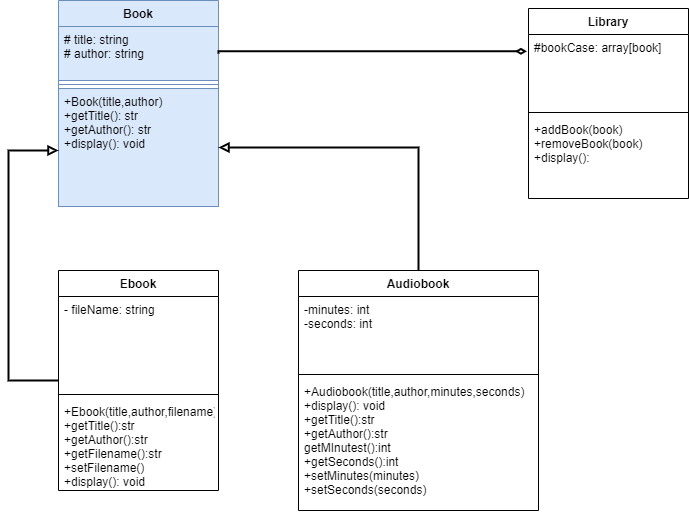

The diagram above was exported from draw.io. Its source (the exported page's mxGraphModel, read from the mxfile embedded in the PNG):
<mxGraphModel dx="998" dy="548" grid="1" gridSize="10" guides="1" tooltips="1" connect="1" arrows="1" fold="1" page="1" pageScale="1" pageWidth="827" pageHeight="1169" math="0" shadow="0">
  <root>
    <mxCell id="0" />
    <mxCell id="1" parent="0" />
    <mxCell id="9mzY20ZE5WF3fU-nME2A-1" value="Book" style="swimlane;fontStyle=1;align=center;verticalAlign=top;childLayout=stackLayout;horizontal=1;startSize=26;horizontalStack=0;resizeParent=1;resizeParentMax=0;resizeLast=0;collapsible=1;marginBottom=0;fillColor=#dae8fc;strokeColor=#6c8ebf;" vertex="1" parent="1">
      <mxGeometry x="170" y="60" width="160" height="206" as="geometry" />
    </mxCell>
    <mxCell id="9mzY20ZE5WF3fU-nME2A-2" value="# title: string&#10;# author: string &#10;" style="text;strokeColor=#6c8ebf;fillColor=#dae8fc;align=left;verticalAlign=top;spacingLeft=4;spacingRight=4;overflow=hidden;rotatable=0;points=[[0,0.5],[1,0.5]];portConstraint=eastwest;" vertex="1" parent="9mzY20ZE5WF3fU-nME2A-1">
      <mxGeometry y="26" width="160" height="54" as="geometry" />
    </mxCell>
    <mxCell id="9mzY20ZE5WF3fU-nME2A-3" value="" style="line;strokeWidth=1;fillColor=none;align=left;verticalAlign=middle;spacingTop=-1;spacingLeft=3;spacingRight=3;rotatable=0;labelPosition=right;points=[];portConstraint=eastwest;strokeColor=inherit;" vertex="1" parent="9mzY20ZE5WF3fU-nME2A-1">
      <mxGeometry y="80" width="160" height="8" as="geometry" />
    </mxCell>
    <mxCell id="9mzY20ZE5WF3fU-nME2A-4" value="+Book(title,author)&#10;+getTitle(): str&#10;+getAuthor(): str&#10;+display(): void" style="text;strokeColor=#6c8ebf;fillColor=#dae8fc;align=left;verticalAlign=top;spacingLeft=4;spacingRight=4;overflow=hidden;rotatable=0;points=[[0,0.5],[1,0.5]];portConstraint=eastwest;" vertex="1" parent="9mzY20ZE5WF3fU-nME2A-1">
      <mxGeometry y="88" width="160" height="118" as="geometry" />
    </mxCell>
    <mxCell id="9mzY20ZE5WF3fU-nME2A-17" style="edgeStyle=orthogonalEdgeStyle;rounded=0;orthogonalLoop=1;jettySize=auto;html=1;endArrow=block;endFill=0;strokeWidth=2;" edge="1" parent="1" source="9mzY20ZE5WF3fU-nME2A-5" target="9mzY20ZE5WF3fU-nME2A-4">
      <mxGeometry relative="1" as="geometry">
        <Array as="points">
          <mxPoint x="120" y="440" />
          <mxPoint x="120" y="210" />
        </Array>
      </mxGeometry>
    </mxCell>
    <mxCell id="9mzY20ZE5WF3fU-nME2A-5" value="Ebook" style="swimlane;fontStyle=1;align=center;verticalAlign=top;childLayout=stackLayout;horizontal=1;startSize=26;horizontalStack=0;resizeParent=1;resizeParentMax=0;resizeLast=0;collapsible=1;marginBottom=0;" vertex="1" parent="1">
      <mxGeometry x="170" y="330" width="160" height="220" as="geometry" />
    </mxCell>
    <mxCell id="9mzY20ZE5WF3fU-nME2A-6" value="- fileName: string " style="text;strokeColor=none;fillColor=none;align=left;verticalAlign=top;spacingLeft=4;spacingRight=4;overflow=hidden;rotatable=0;points=[[0,0.5],[1,0.5]];portConstraint=eastwest;" vertex="1" parent="9mzY20ZE5WF3fU-nME2A-5">
      <mxGeometry y="26" width="160" height="94" as="geometry" />
    </mxCell>
    <mxCell id="9mzY20ZE5WF3fU-nME2A-7" value="" style="line;strokeWidth=1;fillColor=none;align=left;verticalAlign=middle;spacingTop=-1;spacingLeft=3;spacingRight=3;rotatable=0;labelPosition=right;points=[];portConstraint=eastwest;strokeColor=inherit;" vertex="1" parent="9mzY20ZE5WF3fU-nME2A-5">
      <mxGeometry y="120" width="160" height="8" as="geometry" />
    </mxCell>
    <mxCell id="9mzY20ZE5WF3fU-nME2A-8" value="+Ebook(title,author,filename):&#10;+getTitle():str&#10;+getAuthor():str&#10;+getFilename():str&#10;+setFilename()&#10;+display(): void" style="text;strokeColor=none;fillColor=none;align=left;verticalAlign=top;spacingLeft=4;spacingRight=4;overflow=hidden;rotatable=0;points=[[0,0.5],[1,0.5]];portConstraint=eastwest;" vertex="1" parent="9mzY20ZE5WF3fU-nME2A-5">
      <mxGeometry y="128" width="160" height="92" as="geometry" />
    </mxCell>
    <mxCell id="9mzY20ZE5WF3fU-nME2A-18" style="edgeStyle=orthogonalEdgeStyle;rounded=0;orthogonalLoop=1;jettySize=auto;html=1;entryX=1;entryY=0.5;entryDx=0;entryDy=0;endArrow=block;endFill=0;strokeWidth=2;" edge="1" parent="1" source="9mzY20ZE5WF3fU-nME2A-9" target="9mzY20ZE5WF3fU-nME2A-4">
      <mxGeometry relative="1" as="geometry">
        <Array as="points">
          <mxPoint x="530" y="207" />
        </Array>
      </mxGeometry>
    </mxCell>
    <mxCell id="9mzY20ZE5WF3fU-nME2A-9" value="Audiobook" style="swimlane;fontStyle=1;align=center;verticalAlign=top;childLayout=stackLayout;horizontal=1;startSize=26;horizontalStack=0;resizeParent=1;resizeParentMax=0;resizeLast=0;collapsible=1;marginBottom=0;" vertex="1" parent="1">
      <mxGeometry x="410" y="330" width="240" height="240" as="geometry" />
    </mxCell>
    <mxCell id="9mzY20ZE5WF3fU-nME2A-10" value="-minutes: int&#10;-seconds: int" style="text;strokeColor=none;fillColor=none;align=left;verticalAlign=top;spacingLeft=4;spacingRight=4;overflow=hidden;rotatable=0;points=[[0,0.5],[1,0.5]];portConstraint=eastwest;" vertex="1" parent="9mzY20ZE5WF3fU-nME2A-9">
      <mxGeometry y="26" width="240" height="74" as="geometry" />
    </mxCell>
    <mxCell id="9mzY20ZE5WF3fU-nME2A-11" value="" style="line;strokeWidth=1;fillColor=none;align=left;verticalAlign=middle;spacingTop=-1;spacingLeft=3;spacingRight=3;rotatable=0;labelPosition=right;points=[];portConstraint=eastwest;strokeColor=inherit;" vertex="1" parent="9mzY20ZE5WF3fU-nME2A-9">
      <mxGeometry y="100" width="240" height="8" as="geometry" />
    </mxCell>
    <mxCell id="9mzY20ZE5WF3fU-nME2A-12" value="+Audiobook(title,author,minutes,seconds)&#10;+display(): void&#10;+getTitle():str&#10;+getAuthor():str&#10;getMInutest():int&#10;+getSeconds():int&#10;+setMinutes(minutes)&#10;+setSeconds(seconds)" style="text;strokeColor=none;fillColor=none;align=left;verticalAlign=top;spacingLeft=4;spacingRight=4;overflow=hidden;rotatable=0;points=[[0,0.5],[1,0.5]];portConstraint=eastwest;" vertex="1" parent="9mzY20ZE5WF3fU-nME2A-9">
      <mxGeometry y="108" width="240" height="132" as="geometry" />
    </mxCell>
    <mxCell id="9mzY20ZE5WF3fU-nME2A-13" value="Library" style="swimlane;fontStyle=1;align=center;verticalAlign=top;childLayout=stackLayout;horizontal=1;startSize=26;horizontalStack=0;resizeParent=1;resizeParentMax=0;resizeLast=0;collapsible=1;marginBottom=0;" vertex="1" parent="1">
      <mxGeometry x="640" y="68" width="160" height="190" as="geometry" />
    </mxCell>
    <mxCell id="9mzY20ZE5WF3fU-nME2A-14" value="#bookCase: array[book]" style="text;strokeColor=none;fillColor=none;align=left;verticalAlign=top;spacingLeft=4;spacingRight=4;overflow=hidden;rotatable=0;points=[[0,0.5],[1,0.5]];portConstraint=eastwest;" vertex="1" parent="9mzY20ZE5WF3fU-nME2A-13">
      <mxGeometry y="26" width="160" height="74" as="geometry" />
    </mxCell>
    <mxCell id="9mzY20ZE5WF3fU-nME2A-15" value="" style="line;strokeWidth=1;fillColor=none;align=left;verticalAlign=middle;spacingTop=-1;spacingLeft=3;spacingRight=3;rotatable=0;labelPosition=right;points=[];portConstraint=eastwest;strokeColor=inherit;" vertex="1" parent="9mzY20ZE5WF3fU-nME2A-13">
      <mxGeometry y="100" width="160" height="8" as="geometry" />
    </mxCell>
    <mxCell id="9mzY20ZE5WF3fU-nME2A-16" value="+addBook(book)&#10;+removeBook(book)&#10;+display(): " style="text;strokeColor=none;fillColor=none;align=left;verticalAlign=top;spacingLeft=4;spacingRight=4;overflow=hidden;rotatable=0;points=[[0,0.5],[1,0.5]];portConstraint=eastwest;" vertex="1" parent="9mzY20ZE5WF3fU-nME2A-13">
      <mxGeometry y="108" width="160" height="82" as="geometry" />
    </mxCell>
    <mxCell id="9mzY20ZE5WF3fU-nME2A-19" style="edgeStyle=orthogonalEdgeStyle;rounded=0;orthogonalLoop=1;jettySize=auto;html=1;exitX=1;exitY=0.5;exitDx=0;exitDy=0;entryX=-0.01;entryY=0.227;entryDx=0;entryDy=0;entryPerimeter=0;strokeWidth=2;endArrow=diamondThin;endFill=0;" edge="1" parent="1" source="9mzY20ZE5WF3fU-nME2A-2" target="9mzY20ZE5WF3fU-nME2A-14">
      <mxGeometry relative="1" as="geometry">
        <Array as="points">
          <mxPoint x="330" y="111" />
        </Array>
      </mxGeometry>
    </mxCell>
  </root>
</mxGraphModel>